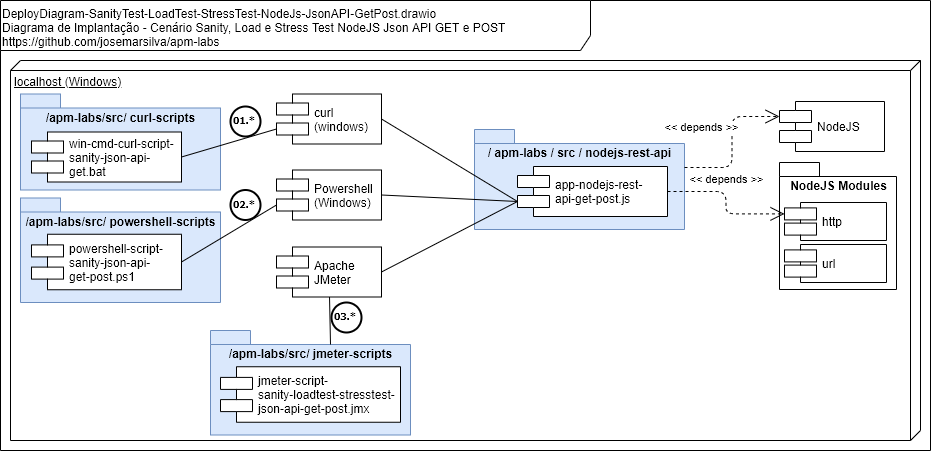

The diagram above was exported from draw.io. Its source (the exported page's mxGraphModel, read from the mxfile embedded in the PNG):
<mxGraphModel dx="868" dy="534" grid="1" gridSize="10" guides="1" tooltips="1" connect="1" arrows="1" fold="1" page="1" pageScale="1" pageWidth="827" pageHeight="1169" math="0" shadow="0">
  <root>
    <mxCell id="0" />
    <mxCell id="1" parent="0" />
    <mxCell id="6OetropUeBoLzL2Sj7KS-1" value="DeployDiagram-SanityTest-LoadTest-StressTest-NodeJs-JsonAPI-GetPost.drawio&lt;br&gt;Diagrama de Implantação - Cenário Sanity, Load e Stress Test NodeJS Json API GET e POST&lt;br&gt;https://github.com/josemarsilva/apm-labs" style="shape=umlFrame;whiteSpace=wrap;html=1;width=590;height=50;verticalAlign=top;align=left;" parent="1" vertex="1">
      <mxGeometry x="10" y="10" width="930" height="450" as="geometry" />
    </mxCell>
    <mxCell id="NNuIQbcpsFkkkyfnrant-1" value="localhost (Windows)" style="verticalAlign=top;align=left;spacingTop=8;spacingLeft=2;spacingRight=12;shape=cube;size=10;direction=south;fontStyle=4;html=1;" parent="1" vertex="1">
      <mxGeometry x="20" y="70" width="910" height="380" as="geometry" />
    </mxCell>
    <mxCell id="NNZBl5WkjfhokOAMAo1q-1" value="curl&#10;(windows)" style="shape=component;align=left;spacingLeft=36;" parent="1" vertex="1">
      <mxGeometry x="286" y="103.5" width="105" height="50" as="geometry" />
    </mxCell>
    <mxCell id="sU54DYiHVUZqzpJf_cmD-12" value="&lt;div style=&quot;text-align: left&quot;&gt;&lt;span&gt;/ apm-labs / src / &lt;/span&gt;&lt;span&gt;nodejs-rest-api&lt;/span&gt;&lt;/div&gt;" style="shape=folder;fontStyle=1;spacingTop=10;tabWidth=40;tabHeight=14;tabPosition=left;html=1;verticalAlign=top;fillColor=#dae8fc;strokeColor=#6c8ebf;" parent="1" vertex="1">
      <mxGeometry x="484" y="139" width="210" height="100" as="geometry" />
    </mxCell>
    <mxCell id="Sp__seTJtsgpFQb4pxF6-1" value="app-nodejs-rest-&#10;api-get-post.js" style="shape=component;align=left;spacingLeft=36;" parent="1" vertex="1">
      <mxGeometry x="527" y="176" width="150" height="50" as="geometry" />
    </mxCell>
    <mxCell id="Em1lKmLKE0vgMBtkGXBS-1" value="NodeJS" style="shape=component;align=left;spacingLeft=36;" parent="1" vertex="1">
      <mxGeometry x="789" y="111" width="105" height="50" as="geometry" />
    </mxCell>
    <mxCell id="XQUK02rkX7_kuVGHJoDt-2" value="NodeJS Modules" style="shape=folder;fontStyle=1;spacingTop=10;tabWidth=40;tabHeight=14;tabPosition=left;html=1;verticalAlign=top;" parent="1" vertex="1">
      <mxGeometry x="789" y="172" width="117" height="127" as="geometry" />
    </mxCell>
    <mxCell id="XQUK02rkX7_kuVGHJoDt-3" value="http" style="shape=component;align=left;spacingLeft=36;" parent="1" vertex="1">
      <mxGeometry x="794" y="212" width="102" height="38" as="geometry" />
    </mxCell>
    <mxCell id="XQUK02rkX7_kuVGHJoDt-1" value="&amp;lt;&amp;lt; depends &amp;gt;&amp;gt;" style="endArrow=open;endSize=12;dashed=1;html=1;exitX=0;exitY=0;exitDx=210;exitDy=38;exitPerimeter=0;entryX=0;entryY=0.3;entryDx=0;entryDy=0;edgeStyle=orthogonalEdgeStyle;" parent="1" source="sU54DYiHVUZqzpJf_cmD-12" target="Em1lKmLKE0vgMBtkGXBS-1" edge="1">
      <mxGeometry x="0.2123" y="32" width="160" relative="1" as="geometry">
        <mxPoint x="1021.5" y="345" as="sourcePoint" />
        <mxPoint x="944" y="289" as="targetPoint" />
        <mxPoint x="1" as="offset" />
      </mxGeometry>
    </mxCell>
    <mxCell id="XQUK02rkX7_kuVGHJoDt-5" value="&amp;lt;&amp;lt; depends &amp;gt;&amp;gt;" style="endArrow=open;endSize=12;dashed=1;html=1;exitX=1;exitY=0.5;exitDx=0;exitDy=0;entryX=0;entryY=0.3;entryDx=0;entryDy=0;edgeStyle=orthogonalEdgeStyle;" parent="1" source="Sp__seTJtsgpFQb4pxF6-1" target="XQUK02rkX7_kuVGHJoDt-3" edge="1">
      <mxGeometry x="-0.1607" y="12" width="160" relative="1" as="geometry">
        <mxPoint x="704" y="201" as="sourcePoint" />
        <mxPoint x="761.98" y="162" as="targetPoint" />
        <mxPoint x="1" as="offset" />
      </mxGeometry>
    </mxCell>
    <mxCell id="Q5X6cRzZTW7GzW_7UBFF-13" value="/apm-labs/src/&amp;nbsp;&lt;span style=&quot;text-align: left&quot;&gt;curl-scripts&lt;/span&gt;" style="shape=folder;fontStyle=1;spacingTop=10;tabWidth=40;tabHeight=14;tabPosition=left;html=1;verticalAlign=top;fillColor=#dae8fc;strokeColor=#6c8ebf;" parent="1" vertex="1">
      <mxGeometry x="30" y="103.5" width="200" height="96" as="geometry" />
    </mxCell>
    <mxCell id="kEJXT81QMjlOb7UVhbWa-1" value="win-cmd-curl-script-&#10;sanity-json-api-&#10;get.bat" style="shape=component;align=left;spacingLeft=36;" parent="1" vertex="1">
      <mxGeometry x="41" y="141.5" width="150" height="50" as="geometry" />
    </mxCell>
    <mxCell id="kEJXT81QMjlOb7UVhbWa-2" value="01.*" style="ellipse;whiteSpace=wrap;html=1;aspect=fixed;strokeWidth=2;fontFamily=Tahoma;spacingBottom=4;spacingRight=2;fontStyle=1;fontSize=10;" parent="1" vertex="1">
      <mxGeometry x="240" y="116" width="30" height="30" as="geometry" />
    </mxCell>
    <mxCell id="KR812frXa-u0jWmew_j2-1" value="" style="rounded=0;orthogonalLoop=1;jettySize=auto;html=1;endArrow=none;endFill=0;fontSize=11;entryX=1;entryY=0.5;entryDx=0;entryDy=0;exitX=0;exitY=0.7;exitDx=0;exitDy=0;" parent="1" source="NNZBl5WkjfhokOAMAo1q-1" target="kEJXT81QMjlOb7UVhbWa-1" edge="1">
      <mxGeometry relative="1" as="geometry" />
    </mxCell>
    <mxCell id="4_Z752zB9frTkoR919It-23" value="" style="endArrow=none;startArrow=none;endFill=0;startFill=0;html=1;exitX=1;exitY=0.5;exitDx=0;exitDy=0;entryX=0;entryY=0.7;entryDx=0;entryDy=0;rounded=0;" parent="1" source="NNZBl5WkjfhokOAMAo1q-1" target="Sp__seTJtsgpFQb4pxF6-1" edge="1">
      <mxGeometry width="160" relative="1" as="geometry">
        <mxPoint x="393" y="149" as="sourcePoint" />
        <mxPoint x="537" y="200" as="targetPoint" />
      </mxGeometry>
    </mxCell>
    <mxCell id="bTguJpS6FQOruqvMWF0b-10" value="&lt;div style=&quot;text-align: left&quot;&gt;&lt;span&gt;/apm-labs/src/&amp;nbsp;&lt;/span&gt;&lt;span&gt;powershell-scripts&lt;/span&gt;&lt;/div&gt;" style="shape=folder;fontStyle=1;spacingTop=10;tabWidth=40;tabHeight=14;tabPosition=left;html=1;verticalAlign=top;fillColor=#dae8fc;strokeColor=#6c8ebf;" parent="1" vertex="1">
      <mxGeometry x="30" y="207.5" width="200" height="104.5" as="geometry" />
    </mxCell>
    <mxCell id="bTguJpS6FQOruqvMWF0b-18" value="url" style="shape=component;align=left;spacingLeft=36;" parent="1" vertex="1">
      <mxGeometry x="794" y="254" width="102" height="38" as="geometry" />
    </mxCell>
    <mxCell id="MMFCwqaWgwN6GDL70enk-1" value="powershell-script-&#10;sanity-json-api-&#10;get-post.ps1" style="shape=component;align=left;spacingLeft=36;" parent="1" vertex="1">
      <mxGeometry x="41" y="243.75" width="150" height="55.5" as="geometry" />
    </mxCell>
    <mxCell id="RkE2HN-RmLZYUiGelgPT-3" value="" style="rounded=0;orthogonalLoop=1;jettySize=auto;html=1;endArrow=none;endFill=0;fontSize=11;entryX=1;entryY=0.5;entryDx=0;entryDy=0;exitX=0;exitY=0.7;exitDx=0;exitDy=0;" parent="1" source="RkE2HN-RmLZYUiGelgPT-4" target="MMFCwqaWgwN6GDL70enk-1" edge="1">
      <mxGeometry relative="1" as="geometry">
        <mxPoint x="290" y="184" as="sourcePoint" />
        <mxPoint x="201" y="192" as="targetPoint" />
      </mxGeometry>
    </mxCell>
    <mxCell id="RkE2HN-RmLZYUiGelgPT-4" value="Powershell&#10;(Windows)" style="shape=component;align=left;spacingLeft=36;" parent="1" vertex="1">
      <mxGeometry x="286" y="179.5" width="105" height="50" as="geometry" />
    </mxCell>
    <mxCell id="RkE2HN-RmLZYUiGelgPT-5" value="" style="endArrow=none;startArrow=none;endFill=0;startFill=0;html=1;exitX=1;exitY=0.5;exitDx=0;exitDy=0;entryX=0;entryY=0.7;entryDx=0;entryDy=0;rounded=0;" parent="1" source="RkE2HN-RmLZYUiGelgPT-4" target="Sp__seTJtsgpFQb4pxF6-1" edge="1">
      <mxGeometry width="160" relative="1" as="geometry">
        <mxPoint x="395" y="174" as="sourcePoint" />
        <mxPoint x="537" y="201" as="targetPoint" />
      </mxGeometry>
    </mxCell>
    <mxCell id="RkE2HN-RmLZYUiGelgPT-6" value="02.*" style="ellipse;whiteSpace=wrap;html=1;aspect=fixed;strokeWidth=2;fontFamily=Tahoma;spacingBottom=4;spacingRight=2;fontStyle=1;fontSize=10;" parent="1" vertex="1">
      <mxGeometry x="240" y="199.5" width="30" height="30" as="geometry" />
    </mxCell>
    <mxCell id="EoYoaJJZfnNxq2Ln23ZW-1" value="&lt;div style=&quot;text-align: left&quot;&gt;&lt;span&gt;/apm-labs/src/&amp;nbsp;&lt;/span&gt;&lt;span&gt;jmeter-scripts&lt;/span&gt;&lt;/div&gt;" style="shape=folder;fontStyle=1;spacingTop=10;tabWidth=40;tabHeight=14;tabPosition=left;html=1;verticalAlign=top;fillColor=#dae8fc;strokeColor=#6c8ebf;" parent="1" vertex="1">
      <mxGeometry x="220" y="340" width="200" height="104.5" as="geometry" />
    </mxCell>
    <mxCell id="EoYoaJJZfnNxq2Ln23ZW-2" value="jmeter-script-&#10;sanity-loadtest-stresstest-&#10;json-api-get-post.jmx" style="shape=component;align=left;spacingLeft=36;" parent="1" vertex="1">
      <mxGeometry x="230" y="376.25" width="180" height="55.5" as="geometry" />
    </mxCell>
    <mxCell id="EoYoaJJZfnNxq2Ln23ZW-3" value="" style="rounded=0;orthogonalLoop=1;jettySize=auto;html=1;endArrow=none;endFill=0;fontSize=11;entryX=0;entryY=0;entryDx=120;entryDy=14;entryPerimeter=0;" parent="1" source="EoYoaJJZfnNxq2Ln23ZW-4" target="EoYoaJJZfnNxq2Ln23ZW-1" edge="1">
      <mxGeometry relative="1" as="geometry">
        <mxPoint x="296" y="260" as="sourcePoint" />
        <mxPoint x="201" y="286" as="targetPoint" />
      </mxGeometry>
    </mxCell>
    <mxCell id="EoYoaJJZfnNxq2Ln23ZW-4" value="Apache &#10;JMeter" style="shape=component;align=left;spacingLeft=36;" parent="1" vertex="1">
      <mxGeometry x="286" y="256.5" width="105" height="50" as="geometry" />
    </mxCell>
    <mxCell id="EoYoaJJZfnNxq2Ln23ZW-5" value="03.*" style="ellipse;whiteSpace=wrap;html=1;aspect=fixed;strokeWidth=2;fontFamily=Tahoma;spacingBottom=4;spacingRight=2;fontStyle=1;fontSize=10;" parent="1" vertex="1">
      <mxGeometry x="341" y="312" width="30" height="30" as="geometry" />
    </mxCell>
    <mxCell id="EoYoaJJZfnNxq2Ln23ZW-6" value="" style="endArrow=none;startArrow=none;endFill=0;startFill=0;html=1;exitX=1;exitY=0.5;exitDx=0;exitDy=0;entryX=0;entryY=0.7;entryDx=0;entryDy=0;rounded=0;" parent="1" source="EoYoaJJZfnNxq2Ln23ZW-4" target="Sp__seTJtsgpFQb4pxF6-1" edge="1">
      <mxGeometry width="160" relative="1" as="geometry">
        <mxPoint x="401" y="250" as="sourcePoint" />
        <mxPoint x="537" y="221" as="targetPoint" />
      </mxGeometry>
    </mxCell>
  </root>
</mxGraphModel>